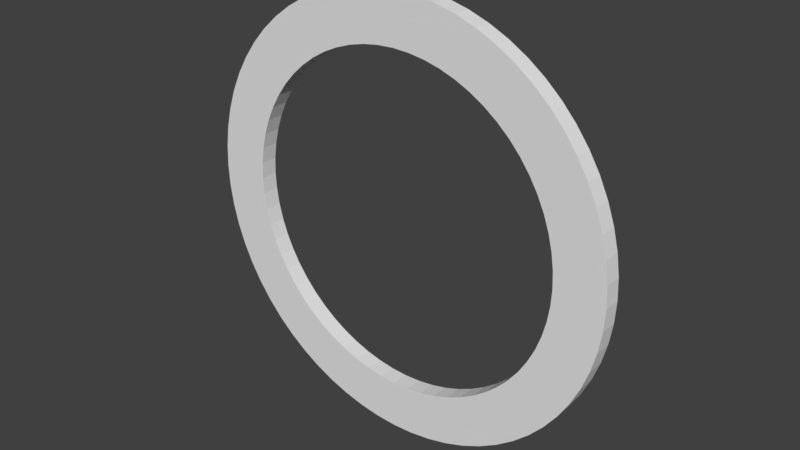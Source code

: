# Source: circle.blend  (saved by Blender 2.79.0; exported with 4.5.12 LTS)
import bpy
from mathutils import Matrix  # noqa: F401  (used for matrix-valued properties, if any)

bpy.ops.wm.read_factory_settings(use_empty=True)
scene = bpy.context.scene
scene.name = 'Scene'

# ---- collections
col_collection_1 = bpy.data.collections.new('Collection 1'); scene.collection.children.link(col_collection_1)

# ---- world
world_world = bpy.data.worlds.new('World'); scene.world = world_world
world_world.color = (0.05088, 0.05088, 0.05088)
world_world.use_sun_shadow = False
world_world.sun_shadow_jitter_overblur = 0.0
world_world.cycles.sampling_method = 'MANUAL'

# ---- meshes
me_circle = bpy.data.meshes.new('Circle')
me_circle.from_pydata([(0.0, 1.0, 0.0), (-0.3827, 0.9239, 0.0), (-0.7071, 0.7071, 0.0), (-0.9239, 0.3827, 0.0), (-1.0, -4.371e-08, 0.0), (-0.9239, -0.3827, 0.0), (-0.7071, -0.7071, 0.0), (-0.3827, -0.9239, 0.0), (-1.51e-07, -1.0, 0.0), (0.3827, -0.9239, 0.0), (0.7071, -0.7071, 0.0), (0.9239, -0.3827, 0.0), (1.0, 1.192e-08, 0.0), (0.9239, 0.3827, 0.0), (0.7071, 0.7071, 0.0), (0.3827, 0.9239, 0.0), (1.111e-08, 1.298, 0.0), (-0.4968, 1.199, 0.0), (-0.918, 0.918, 0.0), (-1.199, 0.4968, 0.0), (-1.298, -6.008e-08, 0.0), (-1.199, -0.4968, 0.0), (-0.918, -0.918, 0.0), (-0.4968, -1.199, 0.0), (-1.849e-07, -1.298, 0.0), (0.4968, -1.199, 0.0), (0.918, -0.918, 0.0), (1.199, -0.4968, 0.0), (1.298, 1.215e-08, 0.0), (1.199, 0.4968, 0.0), (0.918, 0.918, 0.0), (0.4968, 1.199, 0.0)], [], [(3, 2, 18, 19), (11, 10, 26, 27), (4, 3, 19, 20), (12, 11, 27, 28), (5, 4, 20, 21), (13, 12, 28, 29), (6, 5, 21, 22), (14, 13, 29, 30), (7, 6, 22, 23), (15, 14, 30, 31), (8, 7, 23, 24), (1, 0, 16, 17), (0, 15, 31, 16), (9, 8, 24, 25), (2, 1, 17, 18), (10, 9, 25, 26)])
me_circle.use_remesh_preserve_volume = False
me_circle.use_remesh_preserve_attributes = False
me_circle.use_mirror_vertex_groups = False
me_circle.update()

# ---- objects
ob_circle = bpy.data.objects.new('Circle', me_circle)

# ---- transforms, parenting, visibility, modifiers, constraints
ob_circle.location = (0.0, 0.0, 0.0)
ob_circle.rotation_euler = (1.571, -0.0, -0.0)
ob_circle.lineart.crease_threshold = 0.0
_m = ob_circle.modifiers.new('Subsurf', 'SUBSURF')
_m.uv_smooth = 'PRESERVE_CORNERS'
_m.quality = 2
_m.levels = 2
_m.show_only_control_edges = False
_m = ob_circle.modifiers.new('Solidify', 'SOLIDIFY')
_m.thickness = 0.1
_m.nonmanifold_thickness_mode = 'FIXED'
_m.nonmanifold_merge_threshold = 0.0003

# ---- collection membership
col_collection_1.objects.link(ob_circle)

# ---- scene / render settings (as saved in the file)
scene.frame_start = 1; scene.frame_end = 250; scene.frame_set(1)
scene.render.engine = 'BLENDER_EEVEE_NEXT'
scene.render.resolution_percentage = 50
scene.render.dither_intensity = 0.0
scene.cycles.use_denoising = False
scene.cycles.samples = 128
scene.cycles.sampling_pattern = 'TABULATED_SOBOL'
scene.cycles.use_adaptive_sampling = False
scene.cycles.use_light_tree = False
scene.cycles.blur_glossy = 0.0
scene.cycles.sample_clamp_indirect = 0.0
scene.view_settings.view_transform = 'Standard'
bpy.context.view_layer.update()

# ---- added for rendering (the .blend has no active camera and no usable light): camera, sun
cam_auto = bpy.data.cameras.new('AutoCamera')
cam_auto.lens = 50.0
cam_auto.sensor_width = 36.0
cam_auto.clip_end = 1000.0
ob_auto_camera = bpy.data.objects.new('AutoCamera', cam_auto)
scene.collection.objects.link(ob_auto_camera)
ob_auto_camera.location = (3.31264, -3.92517, 2.65011)
ob_auto_camera.rotation_euler = (1.09748, -7.21219e-08, 0.694738)
scene.camera = ob_auto_camera
light_auto_sun = bpy.data.lights.new('AutoSun', 'SUN')
light_auto_sun.energy = 3.0
light_auto_sun.angle = 0.0523599
ob_auto_sun = bpy.data.objects.new('AutoSun', light_auto_sun)
scene.collection.objects.link(ob_auto_sun)
ob_auto_sun.rotation_euler = (0.872665, 0.174533, 0.523599)
bpy.context.view_layer.update()
